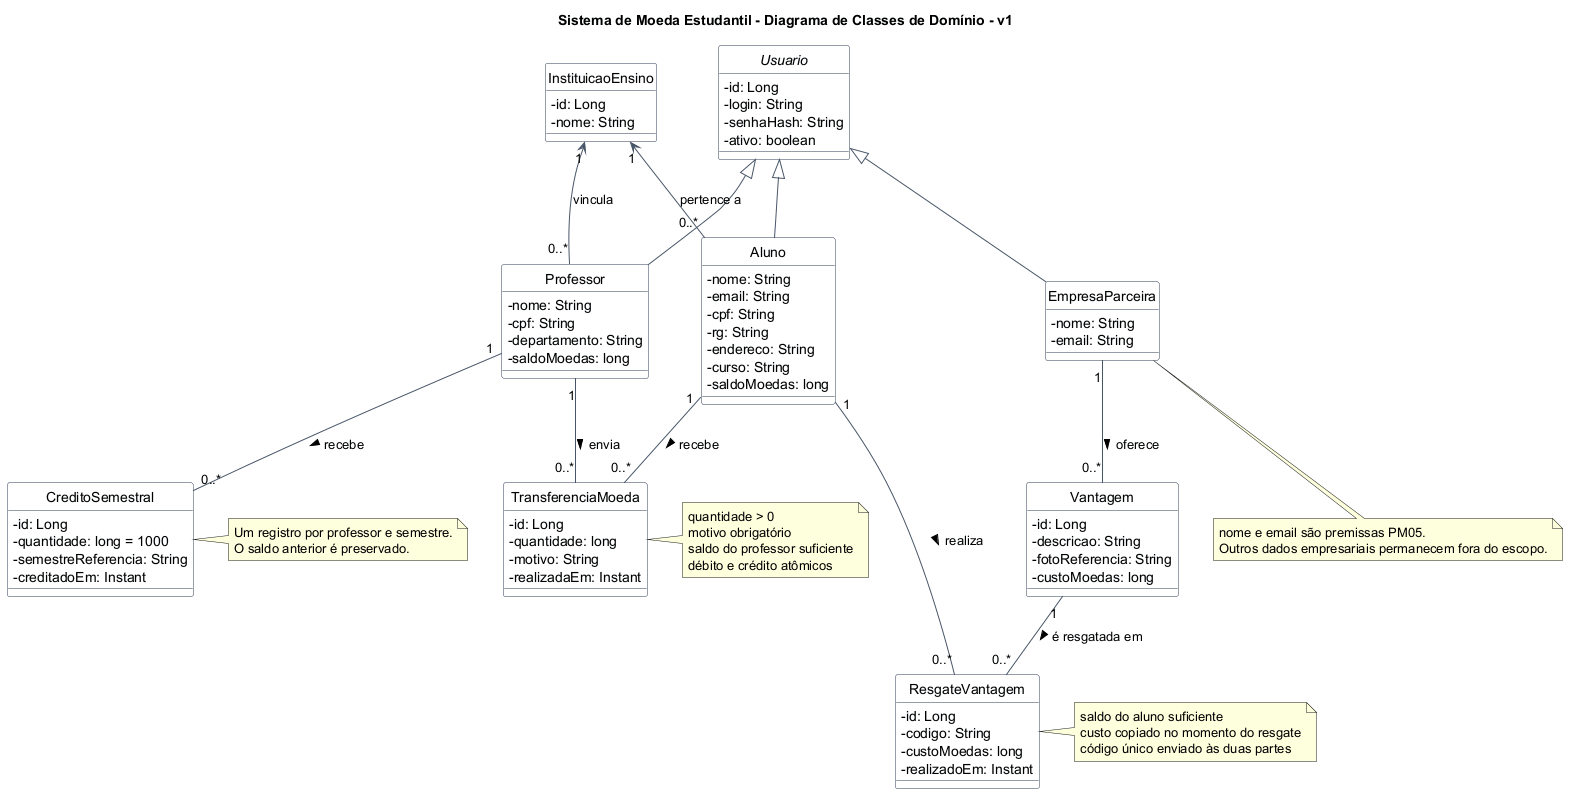

The diagram above was rendered by PlantUML. Its source (embedded in the PNG):
@startuml
title Sistema de Moeda Estudantil - Diagrama de Classes de Domínio - v1
hide circle
skinparam shadowing false
skinparam classAttributeIconSize 0
skinparam class {
  BackgroundColor #F8FAFC
  BorderColor #334155
  ArrowColor #475569
}

abstract class Usuario {
  - id: Long
  - login: String
  - senhaHash: String
  - ativo: boolean
}

class Aluno {
  - nome: String
  - email: String
  - cpf: String
  - rg: String
  - endereco: String
  - curso: String
  - saldoMoedas: long
}

class Professor {
  - nome: String
  - cpf: String
  - departamento: String
  - saldoMoedas: long
}

class EmpresaParceira {
  - nome: String
  - email: String
}

class InstituicaoEnsino {
  - id: Long
  - nome: String
}

class Vantagem {
  - id: Long
  - descricao: String
  - fotoReferencia: String
  - custoMoedas: long
}

class TransferenciaMoeda {
  - id: Long
  - quantidade: long
  - motivo: String
  - realizadaEm: Instant
}

class ResgateVantagem {
  - id: Long
  - codigo: String
  - custoMoedas: long
  - realizadoEm: Instant
}

class CreditoSemestral {
  - id: Long
  - quantidade: long = 1000
  - semestreReferencia: String
  - creditadoEm: Instant
}

Usuario <|-- Aluno
Usuario <|-- Professor
Usuario <|-- EmpresaParceira

InstituicaoEnsino "1" <-- "0..*" Aluno : pertence a
InstituicaoEnsino "1" <-- "0..*" Professor : vincula

Professor "1" -- "0..*" TransferenciaMoeda : envia >
Aluno "1" -- "0..*" TransferenciaMoeda : recebe >

EmpresaParceira "1" -- "0..*" Vantagem : oferece >
Aluno "1" -- "0..*" ResgateVantagem : realiza >
Vantagem "1" -- "0..*" ResgateVantagem : é resgatada em >

Professor "1" -- "0..*" CreditoSemestral : recebe >

note right of TransferenciaMoeda
  quantidade > 0
  motivo obrigatório
  saldo do professor suficiente
  débito e crédito atômicos
end note

note right of ResgateVantagem
  saldo do aluno suficiente
  custo copiado no momento do resgate
  código único enviado às duas partes
end note

note right of CreditoSemestral
  Um registro por professor e semestre.
  O saldo anterior é preservado.
end note

note bottom of EmpresaParceira
  nome e email são premissas PM05.
  Outros dados empresariais permanecem fora do escopo.
end note
@enduml